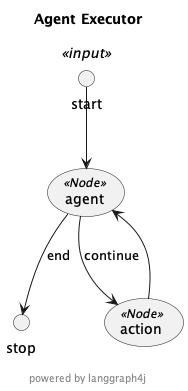

The diagram above was rendered by PlantUML. Its source (embedded in the PNG):
@startuml agent-executor.puml
skinparam usecaseFontSize 14
skinparam usecaseStereotypeFontSize 12
skinparam hexagonFontSize 14
skinparam hexagonStereotypeFontSize 12
title "Agent Executor"
footer

powered by langgraph4j
end footer
circle start<<input>>
circle stop as __END__
usecase "agent"<<Node>>
usecase "action"<<Node>>
'hexagon "check state" as condition1<<Condition>>
start -down-> "agent"
'"agent" -down-> "condition1"
'"condition1" --> "action": "continue"
"agent" --> "action": "continue"
'"condition1" -down-> __END__: "end"
"agent" -down-> __END__: "end"
"action" -down-> "agent"
@enduml